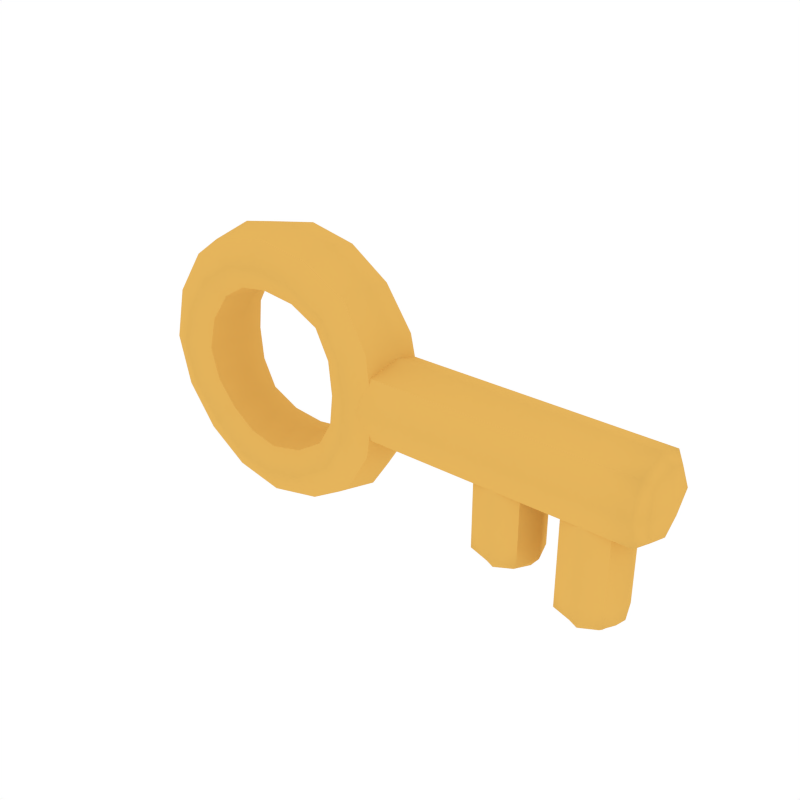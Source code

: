 # Source: Key.blend  (saved by Blender 2.79.0; exported with 4.5.12 LTS)
import bpy
from mathutils import Matrix  # noqa: F401  (used for matrix-valued properties, if any)

bpy.ops.wm.read_factory_settings(use_empty=True)
scene = bpy.context.scene
scene.name = 'Scene'

# ---- collections
col_collection_1 = bpy.data.collections.new('Collection 1'); scene.collection.children.link(col_collection_1)

# ---- materials (node trees are filled in below, after node groups)
mat_gold = bpy.data.materials.new('Gold')
mat_gold.alpha_threshold = 0.0
mat_gold.diffuse_color = (0.7874, 0.4605, 0.1079, 1.0)
mat_gold.roughness = 0.5

# ---- node groups
ng_auto_smooth = bpy.data.node_groups.new('Auto Smooth', 'GeometryNodeTree')
_s = ng_auto_smooth.interface.new_socket(name='Geometry', in_out='OUTPUT', socket_type='NodeSocketGeometry')
_s = ng_auto_smooth.interface.new_socket(name='Geometry', in_out='INPUT', socket_type='NodeSocketGeometry')
_s = ng_auto_smooth.interface.new_socket(name='Angle', in_out='INPUT', socket_type='NodeSocketFloat')
_s.subtype = 'ANGLE'
_s.min_value = 0.0
_s.max_value = 3.142
ng_auto_smooth.is_modifier = True
_N = ng_auto_smooth.nodes; _L = ng_auto_smooth.links
n0 = _N.new('NodeGroupOutput'); n0.name = 'Group Output'; n0.location = (480, -100)
n1 = _N.new('NodeGroupInput'); n1.name = 'Group Input'; n1.location = (-420, -300)
n2 = _N.new('NodeGroupInput'); n2.name = 'Group Input.001'; n2.location = (-60, -100)
n3 = _N.new('GeometryNodeSetShadeSmooth'); n3.name = 'Set Shade Smooth'; n3.location = (120, -100)
n3.domain = 'EDGE'
n4 = _N.new('GeometryNodeSetShadeSmooth'); n4.name = 'Set Shade Smooth.001'; n4.location = (300, -100)
n5 = _N.new('GeometryNodeInputMeshEdgeAngle'); n5.name = 'Edge Angle'; n5.location = (-420, -220)
n6 = _N.new('GeometryNodeInputEdgeSmooth'); n6.name = 'Is Edge Smooth'; n6.location = (-60, -160)
n7 = _N.new('GeometryNodeInputShadeSmooth'); n7.name = 'Is Face Smooth'; n7.location = (-240, -340)
n8 = _N.new('FunctionNodeBooleanMath'); n8.name = 'Boolean Math'; n8.location = (-60, -220)
n9 = _N.new('FunctionNodeCompare'); n9.name = 'Compare'; n9.location = (-240, -180)
n9.operation = 'LESS_EQUAL'
_L.new(n5.outputs[0], n9.inputs[0])
_L.new(n4.outputs[0], n0.inputs[0])
_L.new(n1.outputs[1], n9.inputs[1])
_L.new(n9.outputs[0], n8.inputs[0])
_L.new(n7.outputs[0], n8.inputs[1])
_L.new(n2.outputs[0], n3.inputs[0])
_L.new(n6.outputs[0], n3.inputs[1])
_L.new(n3.outputs[0], n4.inputs[0])
_L.new(n8.outputs[0], n3.inputs[2])
n0.is_active_output = True

# ---- material node trees

# ---- world
world_world = bpy.data.worlds.new('World'); scene.world = world_world
world_world.color = (1.0, 1.0, 1.0)
world_world.use_sun_shadow = False
world_world.sun_shadow_jitter_overblur = 0.0
world_world.cycles.sampling_method = 'NONE'
world_world.cycles.sample_map_resolution = 256

# ---- meshes
me_cube_268 = bpy.data.meshes.new('Cube.268')
me_cube_268.from_pydata([(0.3492, -0.1477, 0.1483), (-0.1483, -0.1477, 0.3492), (0.1483, 0.1477, 0.3492), (-0.3492, 0.1477, 0.1483), (-0.3492, -0.1477, -0.1483), (0.1497, -0.1477, -0.3492), (0.3492, 0.1477, -0.1483), (-0.1468, 0.1477, -0.3492), (0.103, 0.0, 0.2426), (0.2426, 0.0, -0.103), (-0.102, 0.0, -0.2426), (-0.2426, 0.0, 0.103), (-0.1935, 0.0, 0.4558), (0.1955, 0.0, -0.4558), (0.4558, 0.0, 0.1935), (-0.4558, 0.0, 0.1935), (0.4558, 1.954e-09, -0.1935), (0.2426, 0.0, 0.103), (0.3492, 0.1477, 0.1483), (0.3492, -0.1477, -0.1483), (-0.4558, -1.954e-09, -0.1935), (-0.2426, 0.0, -0.103), (-0.3492, -0.1477, 0.1483), (-0.3492, 0.1477, -0.1483), (0.1935, 1.954e-09, 0.4558), (-0.103, 0.0, 0.2426), (-0.1483, 0.1477, 0.3492), (0.1483, -0.1477, 0.3492), (-0.1916, 1.954e-09, -0.4558), (0.104, 0.0, -0.2426), (0.1497, 0.1477, -0.3492), (-0.1468, -0.1477, -0.3492), (1.387, 0.1441, -0.004788), (1.387, -6.252e-08, -0.1519), (1.387, -0.1441, -0.004788), (1.387, -6.252e-08, 0.1424), (1.441, -6.252e-08, -0.004788), (0.8417, -6.252e-08, 0.1424), (0.8417, -0.1441, -0.004788), (0.8417, -6.252e-08, -0.1519), (0.8417, 0.1441, -0.004788), (1.225, 0.1108, -0.4444), (1.111, -4.689e-08, -0.4444), (1.225, -0.1108, -0.4444), (1.338, -1.172e-08, -0.4444), (1.225, -2.931e-08, -0.4918), (1.338, -1.172e-08, -0.1856), (1.225, -0.1108, -0.1856), (1.111, -4.689e-08, -0.1856), (1.225, 0.1108, -0.1856), (0.9167, 0.1108, -0.3668), (0.8035, -4.689e-08, -0.3668), (0.9167, -0.1108, -0.3668), (1.03, -1.172e-08, -0.3668), (0.9167, -2.931e-08, -0.4142), (1.03, -1.172e-08, -0.1468), (0.9167, -0.1108, -0.1468), (0.8035, -4.689e-08, -0.1468), (0.9167, 0.1108, -0.1468), (-0.4291, -0.1108, 0.1822), (-0.4291, 0.1108, -0.1822), (-0.1804, 0.1108, -0.4291), (0.1822, 0.1108, 0.4291), (0.4291, 0.1108, -0.1822), (0.4291, -0.1108, -0.1822), (0.184, -0.1108, -0.4291), (-0.1822, -0.1108, 0.4291), (-0.2692, -0.1108, 0.1143), (-0.2692, 0.1108, -0.1143), (-0.1132, 0.1108, -0.2692), (0.1143, 0.1108, 0.2692), (0.2692, 0.1108, -0.1143), (0.2692, -0.1108, -0.1143), (0.1155, -0.1108, -0.2692), (-0.1143, -0.1108, 0.2692), (-0.2726, -0.1366, 0.2726), (0.2726, -0.1366, 0.2726), (0.273, -0.1366, -0.2726), (0.2726, 0.1366, 0.2726), (-0.2726, 0.1366, 0.2726), (-0.2723, 0.1366, -0.2726), (-0.2723, -0.1366, -0.2726), (0.273, 0.1366, -0.2726), (-0.1894, 0.0, 0.1894), (0.1894, 0.0, 0.1894), (0.1897, 0.0, -0.1894), (-0.1892, 0.0, -0.1894), (-0.3554, 0.0, -0.3559), (-0.3559, 0.0, 0.3559), (0.3564, 4.884e-10, -0.3559), (0.3559, 4.884e-10, 0.3559), (0.4291, 0.1108, 0.1822), (0.4291, -0.1108, 0.1822), (0.2692, 0.1108, 0.1143), (0.2692, -0.1108, 0.1143), (0.4901, 4.884e-10, 0.0), (0.2609, 0.0, 0.0), (0.3755, 0.1588, 0.0), (0.3755, -0.1588, 0.0), (-0.4291, -0.1108, -0.1822), (-0.4291, 0.1108, 0.1822), (-0.2692, -0.1108, -0.1143), (-0.2692, 0.1108, 0.1143), (-0.4901, -4.884e-10, 0.0), (-0.2609, 0.0, 0.0), (-0.3755, -0.1588, 0.0), (-0.3755, 0.1588, 0.0), (-0.1822, 0.1108, 0.4291), (0.1822, -0.1108, 0.4291), (-0.1143, 0.1108, 0.2692), (0.1143, -0.1108, 0.2692), (0.0, 4.884e-10, 0.4901), (0.0, 0.0, 0.2609), (0.0, 0.1588, 0.3755), (0.0, -0.1588, 0.3755), (0.184, 0.1108, -0.4291), (-0.1804, -0.1108, -0.4291), (0.1155, 0.1108, -0.2692), (-0.1132, -0.1108, -0.2692), (0.00287, 4.884e-10, -0.4901), (0.001528, 0.0, -0.2609), (0.002199, 0.1588, -0.3755), (0.002199, -0.1588, -0.3755), (0.3499, -6.252e-08, -0.1519), (0.3499, -6.252e-08, 0.1424), (0.3499, 0.1441, -0.004788), (0.3499, -0.1441, -0.004788), (1.427, -6.252e-08, -0.1151), (1.427, -6.252e-08, 0.1056), (1.427, 0.1081, -0.004788), (1.427, -0.1081, -0.004788), (0.8417, 0.1081, 0.1056), (1.387, 0.1081, -0.1151), (0.8417, -0.1081, -0.1151), (0.8417, -0.1081, 0.1056), (1.387, 0.1081, 0.1056), (0.8417, 0.1081, -0.1151), (1.387, -0.1081, -0.1151), (1.387, -0.1081, 0.1056), (1.224, -6.252e-08, 0.1424), (1.224, -0.1441, -0.004788), (1.224, -6.252e-08, -0.1519), (1.224, 0.1441, -0.004788), (1.14, -4.249e-08, -0.4799), (1.309, -1.612e-08, -0.4799), (1.225, 0.08314, -0.4799), (1.225, -0.08314, -0.4799), (1.14, 0.08314, -0.4444), (1.309, 0.08314, -0.1856), (1.14, -0.08314, -0.1856), (1.309, -0.08314, -0.1856), (1.338, -1.172e-08, 0.02577), (1.225, -0.1108, 0.02577), (1.111, -4.689e-08, 0.02577), (1.225, 0.1108, 0.02577), (1.14, 0.08314, -0.1856), (1.309, 0.08314, -0.4444), (1.14, -0.08314, -0.4444), (1.309, -0.08314, -0.4444), (1.338, -1.172e-08, -0.356), (1.225, -0.1108, -0.356), (1.111, -4.689e-08, -0.356), (1.225, 0.1108, -0.356), (0.8318, -4.249e-08, -0.4023), (1.002, -1.612e-08, -0.4023), (0.9167, 0.08314, -0.4023), (0.9167, -0.08314, -0.4023), (0.8318, 0.08314, -0.3668), (1.002, 0.08314, -0.1468), (0.8318, -0.08314, -0.1468), (1.002, -0.08314, -0.1468), (1.03, -1.172e-08, 0.02577), (0.9167, -0.1108, 0.02577), (0.8035, -4.689e-08, 0.02577), (0.9167, 0.1108, 0.02577), (0.8318, 0.08314, -0.1468), (1.002, 0.08314, -0.3668), (0.8318, -0.08314, -0.3668), (1.002, -0.08314, -0.3668), (1.03, -1.172e-08, -0.2881), (0.9167, -0.1108, -0.2881), (0.8035, -4.689e-08, -0.2881), (0.9167, 0.1108, -0.2881), (-0.3346, -0.1024, -0.3351), (-0.3351, -0.1024, 0.3351), (-0.3346, 0.1024, -0.3351), (-0.3351, 0.1024, 0.3351), (0.3355, -0.1024, -0.3351), (0.3351, -0.1024, 0.3351), (0.3355, 0.1024, -0.3351), (0.3351, 0.1024, 0.3351), (-0.2099, -0.1024, -0.2102), (-0.2102, -0.1024, 0.2102), (-0.2102, 0.1024, 0.2102), (-0.2099, 0.1024, -0.2102), (0.2105, 0.1024, -0.2102), (0.2102, 0.1024, 0.2102), (0.2102, -0.1024, 0.2102), (0.2105, -0.1024, -0.2102), (0.4614, 0.1191, 0.0), (0.4614, -0.1191, -9.768e-10), (0.2895, 0.1191, 0.0), (0.2895, -0.1191, 0.0), (-0.4614, -0.1191, 0.0), (-0.4614, 0.1191, -9.768e-10), (-0.2895, -0.1191, 0.0), (-0.2895, 0.1191, 0.0), (0.0, 0.1191, 0.4614), (9.768e-10, -0.1191, 0.4614), (0.0, 0.1191, 0.2895), (0.0, -0.1191, 0.2895), (0.002703, 0.1191, -0.4614), (0.002703, -0.1191, -0.4614), (0.001696, 0.1191, -0.2895), (0.001696, -0.1191, -0.2895), (0.3499, 0.1081, -0.1151), (0.3499, -0.1081, -0.1151), (0.3499, 0.1081, 0.1056), (0.3499, -0.1081, 0.1056), (1.417, 0.08007, -0.08653), (1.417, -0.08007, -0.08653), (1.417, 0.08007, 0.07696), (1.417, -0.08007, 0.07696), (1.224, 0.1081, 0.1056), (1.224, 0.1081, -0.1151), (1.224, -0.1081, -0.1151), (1.224, -0.1081, 0.1056), (1.162, 0.06158, -0.4707), (1.162, -0.06158, -0.4707), (1.287, 0.06158, -0.4707), (1.287, -0.06158, -0.4707), (1.309, 0.08314, 0.02577), (1.14, 0.08314, 0.02577), (1.14, -0.08314, 0.02577), (1.309, -0.08314, 0.02577), (1.14, 0.08314, -0.356), (1.309, 0.08314, -0.356), (1.14, -0.08314, -0.356), (1.309, -0.08314, -0.356), (0.8538, 0.06158, -0.3931), (0.8538, -0.06158, -0.3931), (0.9796, 0.06158, -0.3931), (0.9796, -0.06158, -0.3931), (1.002, 0.08314, 0.02577), (0.8318, 0.08314, 0.02577), (0.8318, -0.08314, 0.02577), (1.002, -0.08314, 0.02577), (0.8318, 0.08314, -0.2881), (1.002, 0.08314, -0.2881), (0.8318, -0.08314, -0.2881), (1.002, -0.08314, -0.2881)], [], [(0, 98, 200, 92), (0, 92, 188, 76), (0, 76, 197, 94), (0, 94, 202, 98), (1, 114, 208, 66), (1, 66, 184, 75), (1, 75, 192, 74), (1, 74, 210, 114), (2, 113, 207, 62), (2, 62, 190, 78), (2, 78, 196, 70), (2, 70, 209, 113), (3, 106, 204, 100), (3, 100, 186, 79), (3, 79, 193, 102), (3, 102, 206, 106), (4, 105, 203, 99), (4, 99, 183, 81), (4, 81, 191, 101), (4, 101, 205, 105), (5, 122, 212, 65), (5, 65, 187, 77), (5, 77, 198, 73), (5, 73, 214, 122), (6, 97, 199, 63), (6, 63, 189, 82), (6, 82, 195, 71), (6, 71, 201, 97), (7, 121, 211, 61), (7, 61, 185, 80), (7, 80, 194, 69), (7, 69, 213, 121), (8, 110, 210, 112), (8, 112, 209, 70), (8, 70, 196, 84), (8, 84, 197, 110), (9, 72, 202, 96), (9, 96, 201, 71), (9, 71, 195, 85), (9, 85, 198, 72), (10, 118, 214, 120), (10, 120, 213, 69), (10, 69, 194, 86), (10, 86, 191, 118), (11, 67, 205, 104), (11, 104, 206, 102), (11, 102, 193, 83), (11, 83, 192, 67), (12, 107, 186, 88), (12, 88, 184, 66), (12, 66, 208, 111), (12, 111, 207, 107), (13, 115, 189, 89), (13, 89, 187, 65), (13, 65, 212, 119), (13, 119, 211, 115), (14, 91, 190, 90), (14, 90, 188, 92), (14, 92, 200, 95), (14, 95, 199, 91), (15, 59, 184, 88), (15, 88, 186, 100), (15, 100, 204, 103), (15, 103, 203, 59), (16, 89, 189, 63), (16, 63, 199, 95), (16, 95, 200, 64), (16, 64, 187, 89), (17, 94, 197, 84), (17, 84, 196, 93), (17, 93, 201, 96), (17, 96, 202, 94), (18, 78, 190, 91), (18, 91, 199, 97), (18, 97, 201, 93), (18, 93, 196, 78), (19, 77, 187, 64), (19, 64, 200, 98), (19, 98, 202, 72), (19, 72, 198, 77), (20, 87, 183, 99), (20, 99, 203, 103), (20, 103, 204, 60), (20, 60, 185, 87), (21, 101, 191, 86), (21, 86, 194, 68), (21, 68, 206, 104), (21, 104, 205, 101), (22, 75, 184, 59), (22, 59, 203, 105), (22, 105, 205, 67), (22, 67, 192, 75), (23, 80, 185, 60), (23, 60, 204, 106), (23, 106, 206, 68), (23, 68, 194, 80), (24, 90, 190, 62), (24, 62, 207, 111), (24, 111, 208, 108), (24, 108, 188, 90), (25, 74, 192, 83), (25, 83, 193, 109), (25, 109, 209, 112), (25, 112, 210, 74), (26, 79, 186, 107), (26, 107, 207, 113), (26, 113, 209, 109), (26, 109, 193, 79), (27, 76, 188, 108), (27, 108, 208, 114), (27, 114, 210, 110), (27, 110, 197, 76), (28, 87, 185, 61), (28, 61, 211, 119), (28, 119, 212, 116), (28, 116, 183, 87), (29, 73, 198, 85), (29, 85, 195, 117), (29, 117, 213, 120), (29, 120, 214, 73), (30, 82, 189, 115), (30, 115, 211, 121), (30, 121, 213, 117), (30, 117, 195, 82), (31, 81, 183, 116), (31, 116, 212, 122), (31, 122, 214, 118), (31, 118, 191, 81), (32, 142, 223, 135), (32, 135, 221, 129), (32, 129, 219, 132), (32, 132, 224, 142), (33, 137, 225, 141), (33, 141, 224, 132), (33, 132, 219, 127), (33, 127, 220, 137), (34, 138, 226, 140), (34, 140, 225, 137), (34, 137, 220, 130), (34, 130, 222, 138), (35, 139, 226, 138), (35, 138, 222, 128), (35, 128, 221, 135), (35, 135, 223, 139), (36, 130, 220, 127), (36, 127, 219, 129), (36, 129, 221, 128), (36, 128, 222, 130), (37, 124, 218, 134), (37, 134, 226, 139), (37, 139, 223, 131), (37, 131, 217, 124), (38, 134, 218, 126), (38, 126, 216, 133), (38, 133, 225, 140), (38, 140, 226, 134), (39, 133, 216, 123), (39, 123, 215, 136), (39, 136, 224, 141), (39, 141, 225, 133), (40, 125, 217, 131), (40, 131, 223, 142), (40, 142, 224, 136), (40, 136, 215, 125), (41, 162, 236, 156), (41, 156, 229, 145), (41, 145, 227, 147), (41, 147, 235, 162), (42, 157, 237, 161), (42, 161, 235, 147), (42, 147, 227, 143), (42, 143, 228, 157), (43, 158, 238, 160), (43, 160, 237, 157), (43, 157, 228, 146), (43, 146, 230, 158), (44, 159, 238, 158), (44, 158, 230, 144), (44, 144, 229, 156), (44, 156, 236, 159), (45, 146, 228, 143), (45, 143, 227, 145), (45, 145, 229, 144), (45, 144, 230, 146), (46, 151, 234, 150), (46, 150, 238, 159), (46, 159, 236, 148), (46, 148, 231, 151), (47, 150, 234, 152), (47, 152, 233, 149), (47, 149, 237, 160), (47, 160, 238, 150), (48, 149, 233, 153), (48, 153, 232, 155), (48, 155, 235, 161), (48, 161, 237, 149), (49, 154, 231, 148), (49, 148, 236, 162), (49, 162, 235, 155), (49, 155, 232, 154), (50, 182, 248, 176), (50, 176, 241, 165), (50, 165, 239, 167), (50, 167, 247, 182), (51, 177, 249, 181), (51, 181, 247, 167), (51, 167, 239, 163), (51, 163, 240, 177), (52, 178, 250, 180), (52, 180, 249, 177), (52, 177, 240, 166), (52, 166, 242, 178), (53, 179, 250, 178), (53, 178, 242, 164), (53, 164, 241, 176), (53, 176, 248, 179), (54, 166, 240, 163), (54, 163, 239, 165), (54, 165, 241, 164), (54, 164, 242, 166), (55, 171, 246, 170), (55, 170, 250, 179), (55, 179, 248, 168), (55, 168, 243, 171), (56, 170, 246, 172), (56, 172, 245, 169), (56, 169, 249, 180), (56, 180, 250, 170), (57, 169, 245, 173), (57, 173, 244, 175), (57, 175, 247, 181), (57, 181, 249, 169), (58, 174, 243, 168), (58, 168, 248, 182), (58, 182, 247, 175), (58, 175, 244, 174)])
me_cube_268.polygons.foreach_set('use_smooth', [True] * 236)
me_cube_268.materials.append(mat_gold)
me_cube_268.use_remesh_preserve_volume = False
me_cube_268.use_remesh_preserve_attributes = False
me_cube_268.use_mirror_vertex_groups = False
me_cube_268.update()

# ---- objects
ob_key = bpy.data.objects.new('Key', me_cube_268)

# ---- transforms, parenting, visibility, modifiers, constraints
ob_key.location = (0.0, 0.0, 0.0)
ob_key.lineart.crease_threshold = 0.0
_m = ob_key.modifiers.new('Auto Smooth', 'NODES')
_m.node_group = ng_auto_smooth
_gi = [s.identifier for s in ng_auto_smooth.interface.items_tree if s.item_type == 'SOCKET' and s.in_out == 'INPUT']
_m[_gi[1]] = 0.8639  # Angle

# ---- collection membership
col_collection_1.objects.link(ob_key)

# ---- scene / render settings (as saved in the file)
scene.frame_start = 1; scene.frame_end = 250; scene.frame_set(0)
scene.render.engine = 'CYCLES'
scene.render.resolution_x = 1000
scene.render.resolution_y = 1000
scene.render.dither_intensity = 0.0
scene.cycles.samples = 200
scene.cycles.sampling_pattern = 'TABULATED_SOBOL'
scene.cycles.light_sampling_threshold = 0.0
scene.cycles.use_adaptive_sampling = False
scene.cycles.use_light_tree = False
scene.cycles.caustics_reflective = False
scene.cycles.caustics_refractive = False
scene.cycles.blur_glossy = 0.0
scene.cycles.max_bounces = 2
scene.cycles.pixel_filter_type = 'GAUSSIAN'
scene.cycles.sample_clamp_indirect = 0.0
scene.view_settings.view_transform = 'Standard'
bpy.context.view_layer.update()

# ---- added for rendering (the .blend has no active camera): camera
cam_auto = bpy.data.cameras.new('AutoCamera')
cam_auto.lens = 50.0
cam_auto.sensor_width = 36.0
cam_auto.clip_end = 1000.0
ob_auto_camera = bpy.data.objects.new('AutoCamera', cam_auto)
scene.collection.objects.link(ob_auto_camera)
ob_auto_camera.location = (2.50113, -2.43089, 1.61976)
ob_auto_camera.rotation_euler = (1.09748, -7.21219e-08, 0.694738)
scene.camera = ob_auto_camera
bpy.context.view_layer.update()
